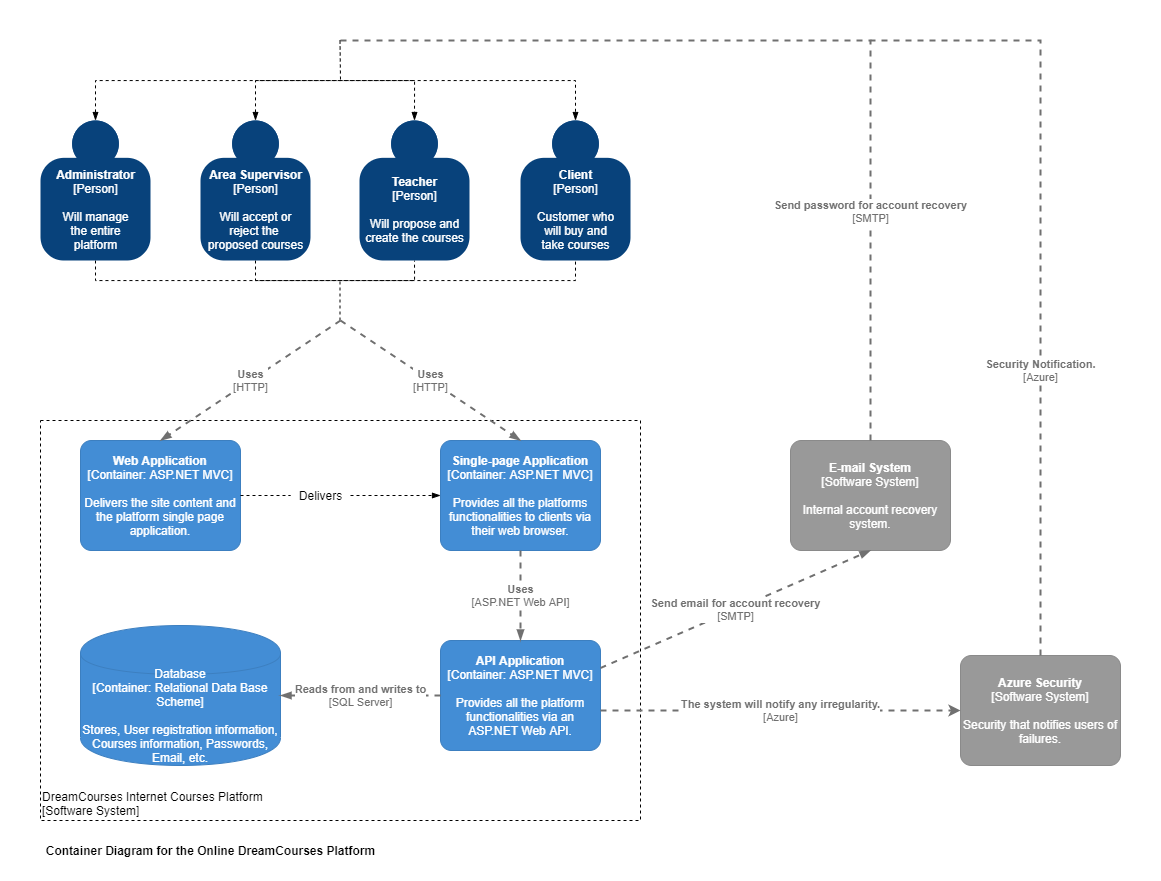

The diagram above was exported from draw.io. Its source (the exported page's mxGraphModel, read from the mxfile embedded in the PNG):
<mxGraphModel dx="939" dy="1887" grid="1" gridSize="10" guides="1" tooltips="1" connect="1" arrows="1" fold="1" page="1" pageScale="1" pageWidth="827" pageHeight="1169" math="0" shadow="0">
  <root>
    <mxCell id="0" />
    <mxCell id="1" parent="0" />
    <mxCell id="35" value="" style="rounded=0;whiteSpace=wrap;html=1;dashed=1;fontColor=#000000;fillColor=#FFFFFF;strokeColor=none;" parent="1" vertex="1">
      <mxGeometry y="-80" width="1160" height="880" as="geometry" />
    </mxCell>
    <object placeholders="1" c4Name="DreamCourses Internet Courses Platform" c4Type="ExecutionEnvironment" c4Application="Software System" label="&lt;div style=&quot;text-align: left&quot;&gt;%c4Name%&lt;/div&gt;&lt;div style=&quot;text-align: left&quot;&gt;[%c4Application%]&lt;/div&gt;" id="13">
      <mxCell style="rounded=0;whiteSpace=wrap;html=1;labelBackgroundColor=none;fontColor=#000000;align=left;arcSize=5;strokeColor=#000000;verticalAlign=bottom;metaEdit=1;metaData={&quot;c4Type&quot;:{&quot;editable&quot;:false}};points=[[0.25,0,0],[0.5,0,0],[0.75,0,0],[1,0.25,0],[1,0.5,0],[1,0.75,0],[0.75,1,0],[0.5,1,0],[0.25,1,0],[0,0.75,0],[0,0.5,0],[0,0.25,0]];dashed=1;fillColor=#FFFFFF;" parent="1" vertex="1">
        <mxGeometry x="40" y="340" width="600" height="400" as="geometry" />
      </mxCell>
    </object>
    <mxCell id="17" style="edgeStyle=orthogonalEdgeStyle;rounded=0;orthogonalLoop=1;jettySize=auto;html=1;exitX=0.5;exitY=1;exitDx=0;exitDy=0;exitPerimeter=0;entryX=0.5;entryY=1;entryDx=0;entryDy=0;entryPerimeter=0;endArrow=none;endFill=0;dashed=1;strokeColor=#000000;" parent="1" source="2" target="5" edge="1">
      <mxGeometry relative="1" as="geometry">
        <mxPoint x="490" y="250" as="targetPoint" />
      </mxGeometry>
    </mxCell>
    <mxCell id="23" style="edgeStyle=orthogonalEdgeStyle;rounded=0;orthogonalLoop=1;jettySize=auto;html=1;exitX=0.5;exitY=0;exitDx=0;exitDy=0;exitPerimeter=0;entryX=0.5;entryY=0;entryDx=0;entryDy=0;entryPerimeter=0;dashed=1;endArrow=blockThin;endFill=1;startArrow=blockThin;startFill=1;strokeColor=#000000;" parent="1" source="2" target="5" edge="1">
      <mxGeometry relative="1" as="geometry">
        <Array as="points">
          <mxPoint x="95" />
          <mxPoint x="575" />
        </Array>
      </mxGeometry>
    </mxCell>
    <object placeholders="1" c4Name="Administrator" c4Type="Person" c4Description="Will manage&#10;the entire&#10;platform" label="&lt;b&gt;%c4Name%&lt;/b&gt;&lt;div&gt;[%c4Type%]&lt;/div&gt;&lt;br&gt;&lt;div&gt;%c4Description%&lt;/div&gt;" id="2">
      <mxCell style="html=1;dashed=0;whitespace=wrap;fillColor=#08427b;strokeColor=none;fontColor=#ffffff;shape=mxgraph.c4.person;align=center;metaEdit=1;points=[[0.5,0,0],[1,0.5,0],[1,0.75,0],[0.75,1,0],[0.5,1,0],[0.25,1,0],[0,0.75,0],[0,0.5,0]];metaData={&quot;c4Type&quot;:{&quot;editable&quot;:false}};" parent="1" vertex="1">
        <mxGeometry x="40" y="40" width="110.00000000000001" height="140" as="geometry" />
      </mxCell>
    </object>
    <mxCell id="18" style="edgeStyle=orthogonalEdgeStyle;rounded=0;orthogonalLoop=1;jettySize=auto;html=1;exitX=0.5;exitY=1;exitDx=0;exitDy=0;exitPerimeter=0;entryX=0.5;entryY=1;entryDx=0;entryDy=0;entryPerimeter=0;dashed=1;endArrow=none;endFill=0;strokeColor=#000000;" parent="1" source="3" target="4" edge="1">
      <mxGeometry relative="1" as="geometry" />
    </mxCell>
    <mxCell id="24" style="edgeStyle=orthogonalEdgeStyle;rounded=0;orthogonalLoop=1;jettySize=auto;html=1;exitX=0.5;exitY=0;exitDx=0;exitDy=0;exitPerimeter=0;entryX=0.5;entryY=0;entryDx=0;entryDy=0;entryPerimeter=0;dashed=1;endArrow=blockThin;endFill=1;startArrow=blockThin;startFill=1;strokeColor=#000000;" parent="1" source="3" target="4" edge="1">
      <mxGeometry relative="1" as="geometry">
        <Array as="points">
          <mxPoint x="255" />
          <mxPoint x="414" />
        </Array>
      </mxGeometry>
    </mxCell>
    <object placeholders="1" c4Name="Area Supervisor" c4Type="Person" c4Description="Will accept or&#10;reject the &#10;proposed courses" label="&lt;b&gt;%c4Name%&lt;/b&gt;&lt;div&gt;[%c4Type%]&lt;/div&gt;&lt;br&gt;&lt;div&gt;%c4Description%&lt;/div&gt;" id="3">
      <mxCell style="html=1;dashed=0;whitespace=wrap;fillColor=#08427b;strokeColor=none;fontColor=#ffffff;shape=mxgraph.c4.person;align=center;metaEdit=1;points=[[0.5,0,0],[1,0.5,0],[1,0.75,0],[0.75,1,0],[0.5,1,0],[0.25,1,0],[0,0.75,0],[0,0.5,0]];metaData={&quot;c4Type&quot;:{&quot;editable&quot;:false}};" parent="1" vertex="1">
        <mxGeometry x="200" y="40" width="110.00000000000001" height="140" as="geometry" />
      </mxCell>
    </object>
    <object placeholders="1" c4Name="Teacher" c4Type="Person" c4Description="Will propose and&#10;create the courses" label="&lt;b&gt;%c4Name%&lt;/b&gt;&lt;div&gt;[%c4Type%]&lt;/div&gt;&lt;br&gt;&lt;div&gt;%c4Description%&lt;/div&gt;" id="4">
      <mxCell style="html=1;dashed=0;whitespace=wrap;fillColor=#08427b;strokeColor=none;fontColor=#ffffff;shape=mxgraph.c4.person;align=center;metaEdit=1;points=[[0.5,0,0],[1,0.5,0],[1,0.75,0],[0.75,1,0],[0.5,1,0],[0.25,1,0],[0,0.75,0],[0,0.5,0]];metaData={&quot;c4Type&quot;:{&quot;editable&quot;:false}};" parent="1" vertex="1">
        <mxGeometry x="359" y="40" width="110.00000000000001" height="140" as="geometry" />
      </mxCell>
    </object>
    <object placeholders="1" c4Name="Client" c4Type="Person" c4Description="Customer who&#10;will buy and&#10;take courses" label="&lt;b&gt;%c4Name%&lt;/b&gt;&lt;div&gt;[%c4Type%]&lt;/div&gt;&lt;br&gt;&lt;div&gt;%c4Description%&lt;/div&gt;" id="5">
      <mxCell style="html=1;dashed=0;whitespace=wrap;fillColor=#08427b;strokeColor=none;fontColor=#ffffff;shape=mxgraph.c4.person;align=center;metaEdit=1;points=[[0.5,0,0],[1,0.5,0],[1,0.75,0],[0.75,1,0],[0.5,1,0],[0.25,1,0],[0,0.75,0],[0,0.5,0]];metaData={&quot;c4Type&quot;:{&quot;editable&quot;:false}};" parent="1" vertex="1">
        <mxGeometry x="520" y="40" width="110.00000000000001" height="140" as="geometry" />
      </mxCell>
    </object>
    <mxCell id="7" value="Container Diagram for the Online DreamCourses Platform" style="text;html=1;align=center;verticalAlign=middle;resizable=0;points=[];autosize=1;strokeColor=none;fontStyle=1;fontColor=#000000;" parent="1" vertex="1">
      <mxGeometry x="40" y="760" width="340" height="20" as="geometry" />
    </mxCell>
    <mxCell id="29" style="edgeStyle=orthogonalEdgeStyle;rounded=0;orthogonalLoop=1;jettySize=auto;html=1;exitX=1;exitY=0.5;exitDx=0;exitDy=0;exitPerimeter=0;entryX=0;entryY=0.5;entryDx=0;entryDy=0;entryPerimeter=0;dashed=1;startArrow=none;startFill=0;endArrow=blockThin;endFill=1;strokeColor=#000000;" parent="1" source="30" target="9" edge="1">
      <mxGeometry relative="1" as="geometry" />
    </mxCell>
    <object placeholders="1" c4Name="Web Application" c4Type="Container" c4Technology="ASP.NET MVC" c4Description="Delivers the site content and the platform single page application." label="&lt;b&gt;%c4Name%&lt;/b&gt;&lt;div&gt;[%c4Type%: %c4Technology%]&lt;/div&gt;&lt;br&gt;&lt;div&gt;%c4Description%&lt;/div&gt;" id="8">
      <mxCell style="rounded=1;whiteSpace=wrap;html=1;labelBackgroundColor=none;fillColor=#438DD5;fontColor=#ffffff;align=center;arcSize=10;strokeColor=#3C7FC0;metaEdit=1;metaData={&quot;c4Type&quot;:{&quot;editable&quot;:false}};points=[[0.25,0,0],[0.5,0,0],[0.75,0,0],[1,0.25,0],[1,0.5,0],[1,0.75,0],[0.75,1,0],[0.5,1,0],[0.25,1,0],[0,0.75,0],[0,0.5,0],[0,0.25,0]];" parent="1" vertex="1">
        <mxGeometry x="80" y="360" width="160" height="110.00000000000001" as="geometry" />
      </mxCell>
    </object>
    <object placeholders="1" c4Name="Single-page Application" c4Type="Container" c4Technology="ASP.NET MVC" c4Description="Provides all the platforms functionalities to clients via their web browser." label="&lt;b&gt;%c4Name%&lt;/b&gt;&lt;div&gt;[%c4Type%: %c4Technology%]&lt;/div&gt;&lt;br&gt;&lt;div&gt;%c4Description%&lt;/div&gt;" id="9">
      <mxCell style="rounded=1;whiteSpace=wrap;html=1;labelBackgroundColor=none;fillColor=#438DD5;fontColor=#ffffff;align=center;arcSize=10;strokeColor=#3C7FC0;metaEdit=1;metaData={&quot;c4Type&quot;:{&quot;editable&quot;:false}};points=[[0.25,0,0],[0.5,0,0],[0.75,0,0],[1,0.25,0],[1,0.5,0],[1,0.75,0],[0.75,1,0],[0.5,1,0],[0.25,1,0],[0,0.75,0],[0,0.5,0],[0,0.25,0]];" parent="1" vertex="1">
        <mxGeometry x="440" y="360" width="160" height="110.00000000000001" as="geometry" />
      </mxCell>
    </object>
    <object placeholders="1" c4Name="API Application" c4Type="Container" c4Technology="ASP.NET MVC" c4Description="Provides all the platform functionalities via an ASP.NET Web API." label="&lt;b&gt;%c4Name%&lt;/b&gt;&lt;div&gt;[%c4Type%: %c4Technology%]&lt;/div&gt;&lt;br&gt;&lt;div&gt;%c4Description%&lt;/div&gt;" id="10">
      <mxCell style="rounded=1;whiteSpace=wrap;html=1;labelBackgroundColor=none;fillColor=#438DD5;fontColor=#ffffff;align=center;arcSize=10;strokeColor=#3C7FC0;metaEdit=1;metaData={&quot;c4Type&quot;:{&quot;editable&quot;:false}};points=[[0.25,0,0],[0.5,0,0],[0.75,0,0],[1,0.25,0],[1,0.5,0],[1,0.75,0],[0.75,1,0],[0.5,1,0],[0.25,1,0],[0,0.75,0],[0,0.5,0],[0,0.25,0]];" parent="1" vertex="1">
        <mxGeometry x="440" y="560" width="160" height="110.00000000000001" as="geometry" />
      </mxCell>
    </object>
    <object placeholders="1" c4Type="Database" c4Technology="Relational Data Base Scheme" c4Description="Stores, User registration information, Courses information, Passwords, Email, etc." label="%c4Type%&lt;div&gt;[Container:&amp;nbsp;%c4Technology%]&lt;/div&gt;&lt;br&gt;&lt;div&gt;%c4Description%&lt;/div&gt;" id="11">
      <mxCell style="shape=cylinder;whiteSpace=wrap;html=1;boundedLbl=1;rounded=0;labelBackgroundColor=none;fillColor=#438DD5;fontSize=12;fontColor=#ffffff;align=center;strokeColor=#3C7FC0;metaEdit=1;points=[[0.5,0,0],[1,0.25,0],[1,0.5,0],[1,0.75,0],[0.5,1,0],[0,0.75,0],[0,0.5,0],[0,0.25,0]];metaData={&quot;c4Type&quot;:{&quot;editable&quot;:false}};" parent="1" vertex="1">
        <mxGeometry x="80" y="545" width="200" height="140" as="geometry" />
      </mxCell>
    </object>
    <object placeholders="1" c4Name="E-mail System" c4Type="Software System" c4Description="Internal account recovery system." label="&lt;b&gt;%c4Name%&lt;/b&gt;&lt;div&gt;[%c4Type%]&lt;/div&gt;&lt;br&gt;&lt;div&gt;%c4Description%&lt;/div&gt;" id="12">
      <mxCell style="rounded=1;whiteSpace=wrap;html=1;labelBackgroundColor=none;fillColor=#999999;fontColor=#ffffff;align=center;arcSize=10;strokeColor=#8A8A8A;metaEdit=1;metaData={&quot;c4Type&quot;:{&quot;editable&quot;:false}};points=[[0.25,0,0],[0.5,0,0],[0.75,0,0],[1,0.25,0],[1,0.5,0],[1,0.75,0],[0.75,1,0],[0.5,1,0],[0.25,1,0],[0,0.75,0],[0,0.5,0],[0,0.25,0]];" parent="1" vertex="1">
        <mxGeometry x="790" y="360" width="160" height="110.00000000000001" as="geometry" />
      </mxCell>
    </object>
    <mxCell id="19" value="" style="endArrow=none;dashed=1;html=1;strokeColor=#000000;" parent="1" edge="1">
      <mxGeometry width="50" height="50" relative="1" as="geometry">
        <mxPoint x="339.5" y="240" as="sourcePoint" />
        <mxPoint x="339.5" y="200" as="targetPoint" />
      </mxGeometry>
    </mxCell>
    <object placeholders="1" c4Type="Relationship" c4Technology="HTTP" c4Description="Uses" label="&lt;div style=&quot;text-align: left&quot;&gt;&lt;div style=&quot;text-align: center&quot;&gt;&lt;b&gt;%c4Description%&lt;/b&gt;&lt;/div&gt;&lt;div style=&quot;text-align: center&quot;&gt;[%c4Technology%]&lt;/div&gt;&lt;/div&gt;" id="20">
      <mxCell style="edgeStyle=none;rounded=0;html=1;entryX=0.5;entryY=0;jettySize=auto;orthogonalLoop=1;strokeColor=#707070;strokeWidth=2;fontColor=#707070;jumpStyle=none;dashed=1;metaEdit=1;metaData={&quot;c4Type&quot;:{&quot;editable&quot;:false}};endArrow=blockThin;endFill=1;entryDx=0;entryDy=0;entryPerimeter=0;" parent="1" target="8" edge="1">
        <mxGeometry width="160" relative="1" as="geometry">
          <mxPoint x="340" y="240" as="sourcePoint" />
          <mxPoint x="510" y="350" as="targetPoint" />
        </mxGeometry>
      </mxCell>
    </object>
    <object placeholders="1" c4Type="Relationship" c4Technology="HTTP" c4Description="Uses" label="&lt;div style=&quot;text-align: left&quot;&gt;&lt;div style=&quot;text-align: center&quot;&gt;&lt;b&gt;%c4Description%&lt;/b&gt;&lt;/div&gt;&lt;div style=&quot;text-align: center&quot;&gt;[%c4Technology%]&lt;/div&gt;&lt;/div&gt;" id="21">
      <mxCell style="edgeStyle=none;rounded=0;html=1;entryX=0.5;entryY=0;jettySize=auto;orthogonalLoop=1;strokeColor=#707070;strokeWidth=2;fontColor=#707070;jumpStyle=none;dashed=1;metaEdit=1;metaData={&quot;c4Type&quot;:{&quot;editable&quot;:false}};endArrow=blockThin;endFill=1;entryDx=0;entryDy=0;entryPerimeter=0;" parent="1" target="9" edge="1">
        <mxGeometry width="160" relative="1" as="geometry">
          <mxPoint x="340" y="240" as="sourcePoint" />
          <mxPoint x="510" y="350" as="targetPoint" />
        </mxGeometry>
      </mxCell>
    </object>
    <object placeholders="1" c4Type="Relationship" c4Technology="SMTP" c4Description="Send password for account recovery" label="&lt;div style=&quot;text-align: left&quot;&gt;&lt;div style=&quot;text-align: center&quot;&gt;&lt;b&gt;%c4Description%&lt;/b&gt;&lt;/div&gt;&lt;div style=&quot;text-align: center&quot;&gt;[%c4Technology%]&lt;/div&gt;&lt;/div&gt;" id="22">
      <mxCell style="edgeStyle=orthogonalEdgeStyle;rounded=0;html=1;jettySize=auto;orthogonalLoop=1;strokeColor=#707070;strokeWidth=2;fontColor=#707070;jumpStyle=none;dashed=1;metaEdit=1;metaData={&quot;c4Type&quot;:{&quot;editable&quot;:false}};endArrow=none;endFill=0;exitX=0.5;exitY=0;exitDx=0;exitDy=0;exitPerimeter=0;" parent="1" source="12" edge="1">
        <mxGeometry x="-0.5054" width="160" relative="1" as="geometry">
          <mxPoint x="350" y="350" as="sourcePoint" />
          <mxPoint x="340" y="-40" as="targetPoint" />
          <Array as="points">
            <mxPoint x="870" y="-40" />
          </Array>
          <mxPoint as="offset" />
        </mxGeometry>
      </mxCell>
    </object>
    <mxCell id="25" value="" style="endArrow=none;dashed=1;html=1;fontColor=#000000;strokeColor=#000000;" parent="1" edge="1">
      <mxGeometry width="50" height="50" relative="1" as="geometry">
        <mxPoint x="339.5" y="-40" as="sourcePoint" />
        <mxPoint x="340" as="targetPoint" />
      </mxGeometry>
    </mxCell>
    <mxCell id="30" value="Delivers" style="text;html=1;align=center;verticalAlign=middle;resizable=0;points=[];autosize=1;strokeColor=none;fontColor=#000000;" parent="1" vertex="1">
      <mxGeometry x="290" y="405" width="60" height="20" as="geometry" />
    </mxCell>
    <mxCell id="31" value="" style="edgeStyle=orthogonalEdgeStyle;rounded=0;orthogonalLoop=1;jettySize=auto;html=1;exitX=1;exitY=0.5;exitDx=0;exitDy=0;exitPerimeter=0;entryX=0;entryY=0.5;entryDx=0;entryDy=0;entryPerimeter=0;dashed=1;startArrow=none;startFill=0;endArrow=none;endFill=1;strokeColor=#000000;" parent="1" source="8" target="30" edge="1">
      <mxGeometry relative="1" as="geometry">
        <mxPoint x="240" y="415" as="sourcePoint" />
        <mxPoint x="400" y="415" as="targetPoint" />
      </mxGeometry>
    </mxCell>
    <object placeholders="1" c4Type="Relationship" c4Technology="ASP.NET Web API" c4Description="Uses" label="&lt;div style=&quot;text-align: left&quot;&gt;&lt;div style=&quot;text-align: center&quot;&gt;&lt;b&gt;%c4Description%&lt;/b&gt;&lt;/div&gt;&lt;div style=&quot;text-align: center&quot;&gt;[%c4Technology%]&lt;/div&gt;&lt;/div&gt;" id="32">
      <mxCell style="edgeStyle=none;rounded=0;html=1;entryX=0.5;entryY=0;jettySize=auto;orthogonalLoop=1;strokeColor=#707070;strokeWidth=2;fontColor=#707070;jumpStyle=none;dashed=1;metaEdit=1;metaData={&quot;c4Type&quot;:{&quot;editable&quot;:false}};startArrow=none;startFill=0;endArrow=blockThin;endFill=1;exitX=0.5;exitY=1;exitDx=0;exitDy=0;exitPerimeter=0;entryDx=0;entryDy=0;entryPerimeter=0;" parent="1" source="9" target="10" edge="1">
        <mxGeometry width="160" relative="1" as="geometry">
          <mxPoint x="350" y="350" as="sourcePoint" />
          <mxPoint x="510" y="350" as="targetPoint" />
        </mxGeometry>
      </mxCell>
    </object>
    <object placeholders="1" c4Type="Relationship" c4Technology="SMTP" c4Description="Send email for account recovery" label="&lt;div style=&quot;text-align: left&quot;&gt;&lt;div style=&quot;text-align: center&quot;&gt;&lt;b&gt;%c4Description%&lt;/b&gt;&lt;/div&gt;&lt;div style=&quot;text-align: center&quot;&gt;[%c4Technology%]&lt;/div&gt;&lt;/div&gt;" id="33">
      <mxCell style="edgeStyle=none;rounded=0;html=1;entryX=0.5;entryY=1;jettySize=auto;orthogonalLoop=1;strokeColor=#707070;strokeWidth=2;fontColor=#707070;jumpStyle=none;dashed=1;metaEdit=1;metaData={&quot;c4Type&quot;:{&quot;editable&quot;:false}};startArrow=none;startFill=0;endArrow=blockThin;endFill=1;exitX=1;exitY=0.25;exitDx=0;exitDy=0;exitPerimeter=0;entryDx=0;entryDy=0;entryPerimeter=0;" parent="1" source="10" target="12" edge="1">
        <mxGeometry width="160" relative="1" as="geometry">
          <mxPoint x="350" y="450" as="sourcePoint" />
          <mxPoint x="510" y="450" as="targetPoint" />
        </mxGeometry>
      </mxCell>
    </object>
    <object placeholders="1" c4Type="Relationship" c4Technology="SQL Server" c4Description="Reads from and writes to " label="&lt;div style=&quot;text-align: left&quot;&gt;&lt;div style=&quot;text-align: center&quot;&gt;&lt;b&gt;%c4Description%&lt;/b&gt;&lt;/div&gt;&lt;div style=&quot;text-align: center&quot;&gt;[%c4Technology%]&lt;/div&gt;&lt;/div&gt;" id="34">
      <mxCell style="edgeStyle=none;rounded=0;html=1;entryX=1;entryY=0.5;jettySize=auto;orthogonalLoop=1;strokeColor=#707070;strokeWidth=2;fontColor=#707070;jumpStyle=none;dashed=1;metaEdit=1;metaData={&quot;c4Type&quot;:{&quot;editable&quot;:false}};startArrow=none;startFill=0;endArrow=blockThin;endFill=1;exitX=0;exitY=0.5;exitDx=0;exitDy=0;exitPerimeter=0;entryDx=0;entryDy=0;entryPerimeter=0;" parent="1" source="10" target="11" edge="1">
        <mxGeometry width="160" relative="1" as="geometry">
          <mxPoint x="350" y="450" as="sourcePoint" />
          <mxPoint x="510" y="450" as="targetPoint" />
        </mxGeometry>
      </mxCell>
    </object>
    <object placeholders="1" c4Name="Azure Security" c4Type="Software System" c4Description="Security that notifies users of failures." label="&lt;b&gt;%c4Name%&lt;/b&gt;&lt;div&gt;[%c4Type%]&lt;/div&gt;&lt;br&gt;&lt;div&gt;%c4Description%&lt;/div&gt;" id="36">
      <mxCell style="rounded=1;whiteSpace=wrap;html=1;labelBackgroundColor=none;fillColor=#999999;fontColor=#ffffff;align=center;arcSize=10;strokeColor=#8A8A8A;metaEdit=1;metaData={&quot;c4Type&quot;:{&quot;editable&quot;:false}};points=[[0.25,0,0],[0.5,0,0],[0.75,0,0],[1,0.25,0],[1,0.5,0],[1,0.75,0],[0.75,1,0],[0.5,1,0],[0.25,1,0],[0,0.75,0],[0,0.5,0],[0,0.25,0]];" vertex="1" parent="1">
        <mxGeometry x="960" y="575" width="160" height="110.00000000000001" as="geometry" />
      </mxCell>
    </object>
    <object placeholders="1" c4Type="Relationship" c4Technology="Azure" c4Description="The system will notify any irregularity." label="&lt;div style=&quot;text-align: left&quot;&gt;&lt;div style=&quot;text-align: center&quot;&gt;&lt;b&gt;%c4Description%&lt;/b&gt;&lt;/div&gt;&lt;div style=&quot;text-align: center&quot;&gt;[%c4Technology%]&lt;/div&gt;&lt;/div&gt;" id="37">
      <mxCell style="edgeStyle=none;rounded=0;html=1;entryX=0;entryY=0.5;jettySize=auto;orthogonalLoop=1;strokeColor=#707070;strokeWidth=2;fontColor=#707070;jumpStyle=none;dashed=1;metaEdit=1;metaData={&quot;c4Type&quot;:{&quot;editable&quot;:false}};exitX=1;exitY=0.636;exitDx=0;exitDy=0;exitPerimeter=0;entryDx=0;entryDy=0;entryPerimeter=0;" edge="1" parent="1" source="10" target="36">
        <mxGeometry width="160" relative="1" as="geometry">
          <mxPoint x="650" y="340" as="sourcePoint" />
          <mxPoint x="810" y="340" as="targetPoint" />
        </mxGeometry>
      </mxCell>
    </object>
    <object placeholders="1" c4Type="Relationship" c4Technology="Azure" c4Description="Security Notification." label="&lt;div style=&quot;text-align: left&quot;&gt;&lt;div style=&quot;text-align: center&quot;&gt;&lt;b&gt;%c4Description%&lt;/b&gt;&lt;/div&gt;&lt;div style=&quot;text-align: center&quot;&gt;[%c4Technology%]&lt;/div&gt;&lt;/div&gt;" id="39">
      <mxCell style="edgeStyle=orthogonalEdgeStyle;rounded=0;html=1;jettySize=auto;orthogonalLoop=1;strokeColor=#707070;strokeWidth=2;fontColor=#707070;jumpStyle=none;dashed=1;metaEdit=1;metaData={&quot;c4Type&quot;:{&quot;editable&quot;:false}};exitX=0.5;exitY=0;exitDx=0;exitDy=0;exitPerimeter=0;endArrow=none;endFill=0;" edge="1" parent="1" source="36">
        <mxGeometry x="-0.2739" width="160" relative="1" as="geometry">
          <mxPoint x="650" y="620" as="sourcePoint" />
          <mxPoint x="870" y="-40" as="targetPoint" />
          <Array as="points">
            <mxPoint x="1040" y="-40" />
          </Array>
          <mxPoint as="offset" />
        </mxGeometry>
      </mxCell>
    </object>
  </root>
</mxGraphModel>